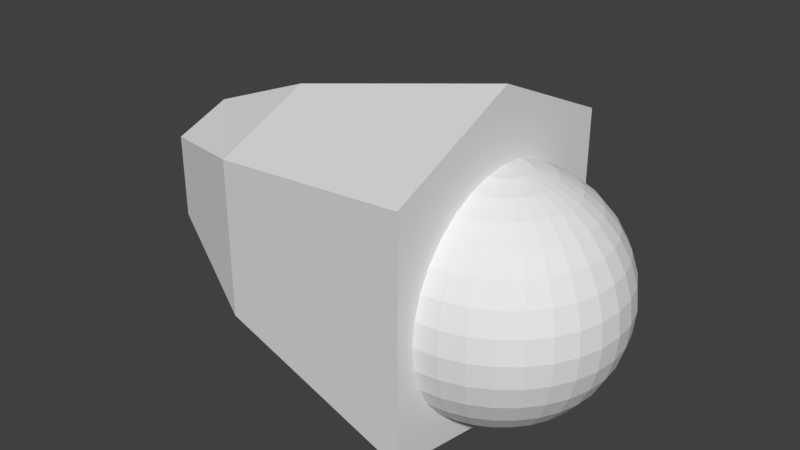 # Source: R_finger3_1.blend  (saved by Blender 2.79.0; exported with 4.5.12 LTS)
import bpy
from mathutils import Matrix  # noqa: F401  (used for matrix-valued properties, if any)

bpy.ops.wm.read_factory_settings(use_empty=True)
scene = bpy.context.scene
scene.name = 'Scene'

# ---- collections
col_collection_1 = bpy.data.collections.new('Collection 1'); scene.collection.children.link(col_collection_1)

# ---- materials (node trees are filled in below, after node groups)
mat_r_finger3_1 = bpy.data.materials.new('R_finger3_1')
mat_r_finger3_1.alpha_threshold = 0.0
mat_r_finger3_1.use_transparent_shadow = False
mat_r_finger3_1.roughness = 0.5

# ---- material node trees

# ---- world
world_world = bpy.data.worlds.new('World'); scene.world = world_world
world_world.color = (0.05088, 0.05088, 0.05088)
world_world.use_sun_shadow = False
world_world.sun_shadow_jitter_overblur = 0.0
world_world.cycles.sampling_method = 'MANUAL'

# ---- meshes
me_000 = bpy.data.meshes.new('球.000')
me_000.from_pydata([(3.266e-07, 0.1951, 0.9808), (3.192e-07, 0.3827, 0.9239), (3.117e-07, 0.5556, 0.8315), (3.192e-07, 0.7071, 0.7071), (3.341e-07, 0.8315, 0.5556), (2.745e-07, 0.9239, 0.3827), (3.937e-07, 0.9808, 0.1951), (3.788e-07, 1.0, 7.55e-08), (3.937e-07, 0.9808, -0.1951), (2.298e-07, 0.9239, -0.3827), (3.341e-07, 0.8315, -0.5556), (3.192e-07, 0.7071, -0.7071), (3.415e-07, 0.5556, -0.8315), (3.043e-07, 0.3827, -0.9239), (3.08e-07, 0.1951, -0.9808), (0.03806, 0.1913, 0.9808), (0.07466, 0.3753, 0.9239), (0.1084, 0.5449, 0.8315), (0.138, 0.6935, 0.7071), (0.1622, 0.8155, 0.5556), (0.1802, 0.9061, 0.3827), (0.1913, 0.9619, 0.1951), (0.1951, 0.9808, 7.55e-08), (0.1913, 0.9619, -0.1951), (0.1802, 0.9061, -0.3827), (0.1622, 0.8155, -0.5556), (0.138, 0.6935, -0.7071), (0.1084, 0.5449, -0.8315), (0.07466, 0.3753, -0.9239), (0.03806, 0.1913, -0.9808), (0.07466, 0.1802, 0.9808), (0.1464, 0.3536, 0.9239), (0.2126, 0.5133, 0.8315), (0.2706, 0.6533, 0.7071), (0.3182, 0.7682, 0.5556), (0.3536, 0.8536, 0.3827), (0.3753, 0.9061, 0.1951), (0.3827, 0.9239, 7.55e-08), (0.3753, 0.9061, -0.1951), (0.3536, 0.8536, -0.3827), (0.3182, 0.7682, -0.5556), (0.2706, 0.6533, -0.7071), (0.2126, 0.5133, -0.8315), (0.1464, 0.3536, -0.9239), (0.07466, 0.1802, -0.9808), (0.1084, 0.1622, 0.9808), (0.2126, 0.3182, 0.9239), (0.3087, 0.4619, 0.8315), (0.3928, 0.5879, 0.7071), (0.4619, 0.6913, 0.5556), (0.5133, 0.7682, 0.3827), (0.5449, 0.8155, 0.1951), (0.5556, 0.8315, 7.55e-08), (0.5449, 0.8155, -0.1951), (0.5133, 0.7682, -0.3827), (0.4619, 0.6913, -0.5556), (0.3928, 0.5879, -0.7071), (0.3087, 0.4619, -0.8315), (0.2126, 0.3182, -0.9239), (0.1084, 0.1622, -0.9808), (0.138, 0.1379, 0.9808), (0.2706, 0.2706, 0.9239), (0.3928, 0.3928, 0.8315), (0.5, 0.5, 0.7071), (0.5879, 0.5879, 0.5556), (0.6533, 0.6533, 0.3827), (0.6935, 0.6935, 0.1951), (0.7071, 0.7071, 7.55e-08), (0.6935, 0.6935, -0.1951), (0.6533, 0.6533, -0.3827), (0.5879, 0.5879, -0.5556), (0.5, 0.5, -0.7071), (0.3928, 0.3928, -0.8315), (0.2706, 0.2706, -0.9239), (0.138, 0.1379, -0.9808), (0.1622, 0.1084, 0.9808), (0.3182, 0.2126, 0.9239), (0.4619, 0.3087, 0.8315), (0.5879, 0.3928, 0.7071), (0.6913, 0.4619, 0.5556), (0.7682, 0.5133, 0.3827), (0.8155, 0.5449, 0.1951), (0.8315, 0.5556, 7.55e-08), (0.8155, 0.5449, -0.1951), (0.7682, 0.5133, -0.3827), (0.6913, 0.4619, -0.5556), (0.5879, 0.3928, -0.7071), (0.4619, 0.3087, -0.8315), (0.3182, 0.2126, -0.9239), (0.1622, 0.1084, -0.9808), (0.1802, 0.07466, 0.9808), (0.3536, 0.1464, 0.9239), (0.5133, 0.2126, 0.8315), (0.6533, 0.2706, 0.7071), (0.7682, 0.3182, 0.5556), (0.8536, 0.3536, 0.3827), (0.9061, 0.3753, 0.1951), (0.9239, 0.3827, 7.55e-08), (0.9061, 0.3753, -0.1951), (0.8536, 0.3536, -0.3827), (0.7682, 0.3182, -0.5556), (0.6533, 0.2706, -0.7071), (0.5133, 0.2126, -0.8315), (0.3536, 0.1464, -0.9239), (0.1802, 0.07466, -0.9808), (0.1913, 0.03806, 0.9808), (0.3753, 0.07466, 0.9239), (0.5449, 0.1084, 0.8315), (0.6935, 0.1379, 0.7071), (0.8155, 0.1622, 0.5556), (0.9061, 0.1802, 0.3827), (0.9619, 0.1913, 0.1951), (0.9808, 0.1951, 7.55e-08), (0.9619, 0.1913, -0.1951), (0.9061, 0.1802, -0.3827), (0.8155, 0.1622, -0.5556), (0.6935, 0.1379, -0.7071), (0.5449, 0.1084, -0.8315), (0.3753, 0.07466, -0.9239), (0.1913, 0.03806, -0.9808), (0.1951, -7.212e-09, 0.9808), (0.3827, 4.122e-08, 0.9239), (0.5556, 2.632e-08, 0.8315), (0.7071, -2.584e-08, 0.7071), (0.8315, -8.544e-08, 0.5556), (0.9239, 6.357e-08, 0.3827), (0.9808, -8.544e-08, 0.1951), (1.0, -1.003e-07, 7.55e-08), (0.9808, -8.544e-08, -0.1951), (0.9239, 6.357e-08, -0.3827), (0.8315, -8.544e-08, -0.5556), (0.7071, -2.584e-08, -0.7071), (0.5556, -1.094e-08, -0.8315), (0.3827, 3.964e-09, -0.9239), (0.1951, 3.964e-09, -0.9808), (0.1913, -0.03806, 0.9808), (0.3753, -0.07466, 0.9239), (0.5449, -0.1084, 0.8315), (0.6935, -0.1379, 0.7071), (0.8155, -0.1622, 0.5556), (0.9061, -0.1802, 0.3827), (0.9619, -0.1913, 0.1951), (0.9808, -0.1951, 7.55e-08), (0.9619, -0.1913, -0.1951), (0.9061, -0.1802, -0.3827), (0.8155, -0.1622, -0.5556), (0.6935, -0.1379, -0.7071), (0.5449, -0.1084, -0.8315), (0.3753, -0.07466, -0.9239), (0.1913, -0.03806, -0.9808), (0.1802, -0.07466, 0.9808), (0.3536, -0.1464, 0.9239), (0.5133, -0.2126, 0.8315), (0.6533, -0.2706, 0.7071), (0.7682, -0.3182, 0.5556), (0.8536, -0.3536, 0.3827), (0.9061, -0.3753, 0.1951), (0.9239, -0.3827, 7.55e-08), (0.9061, -0.3753, -0.1951), (0.8536, -0.3536, -0.3827), (0.7682, -0.3182, -0.5556), (0.6533, -0.2706, -0.7071), (0.5133, -0.2126, -0.8315), (0.3536, -0.1464, -0.9239), (0.1802, -0.07466, -0.9808), (0.1622, -0.1084, 0.9808), (0.3182, -0.2126, 0.9239), (0.4619, -0.3087, 0.8315), (0.5879, -0.3928, 0.7071), (0.6913, -0.4619, 0.5556), (0.7682, -0.5133, 0.3827), (0.8155, -0.5449, 0.1951), (0.8315, -0.5556, 7.55e-08), (0.8155, -0.5449, -0.1951), (0.7682, -0.5133, -0.3827), (0.6913, -0.4619, -0.5556), (0.5879, -0.3928, -0.7071), (0.4619, -0.3087, -0.8315), (0.3182, -0.2126, -0.9239), (0.1622, -0.1084, -0.9808), (0.138, -0.1379, 0.9808), (0.2706, -0.2706, 0.9239), (0.3928, -0.3928, 0.8315), (0.5, -0.5, 0.7071), (0.5879, -0.5879, 0.5556), (0.6533, -0.6533, 0.3827), (0.6935, -0.6935, 0.1951), (0.7071, -0.7071, 7.55e-08), (0.6935, -0.6935, -0.1951), (0.6533, -0.6533, -0.3827), (0.5879, -0.5879, -0.5556), (0.5, -0.5, -0.7071), (0.3928, -0.3928, -0.8315), (0.2706, -0.2706, -0.9239), (0.1379, -0.1379, -0.9808), (0.1084, -0.1622, 0.9808), (0.2126, -0.3182, 0.9239), (0.3087, -0.4619, 0.8315), (0.3928, -0.5879, 0.7071), (0.4619, -0.6913, 0.5556), (0.5133, -0.7682, 0.3827), (0.5449, -0.8155, 0.1951), (0.5556, -0.8315, 7.55e-08), (0.5449, -0.8155, -0.1951), (0.5133, -0.7682, -0.3827), (0.4619, -0.6913, -0.5556), (0.3928, -0.5879, -0.7071), (0.3087, -0.4619, -0.8315), (0.2126, -0.3182, -0.9239), (0.1084, -0.1622, -0.9808), (3.258e-07, 0.0, -1.0), (0.07466, -0.1802, 0.9808), (0.1464, -0.3536, 0.9239), (0.2126, -0.5133, 0.8315), (0.2706, -0.6533, 0.7071), (0.3182, -0.7682, 0.5556), (0.3536, -0.8536, 0.3827), (0.3753, -0.9061, 0.1951), (0.3827, -0.9239, 7.55e-08), (0.3753, -0.9061, -0.1951), (0.3536, -0.8536, -0.3827), (0.3182, -0.7682, -0.5556), (0.2706, -0.6533, -0.7071), (0.2126, -0.5133, -0.8315), (0.1464, -0.3536, -0.9239), (0.07466, -0.1802, -0.9808), (0.03806, -0.1913, 0.9808), (0.07466, -0.3753, 0.9239), (0.1084, -0.5449, 0.8315), (0.1379, -0.6935, 0.7071), (0.1622, -0.8155, 0.5556), (0.1802, -0.9061, 0.3827), (0.1913, -0.9619, 0.1951), (0.1951, -0.9808, 7.55e-08), (0.1913, -0.9619, -0.1951), (0.1802, -0.9061, -0.3827), (0.1622, -0.8155, -0.5556), (0.1379, -0.6935, -0.7071), (0.1084, -0.5449, -0.8315), (0.07466, -0.3753, -0.9239), (0.03806, -0.1913, -0.9808), (3.117e-07, -0.1951, 0.9808), (2.819e-07, -0.3827, 0.9239), (2.819e-07, -0.5556, 0.8315), (1.851e-07, -0.7071, 0.7071), (1.404e-07, -0.8315, 0.5556), (3.192e-07, -0.9239, 0.3827), (9.567e-08, -0.9808, 0.1951), (1.404e-07, -1.0, 7.55e-08), (9.567e-08, -0.9808, -0.1951), (3.192e-07, -0.9239, -0.3827), (1.404e-07, -0.8315, -0.5556), (1.851e-07, -0.7071, -0.7071), (2.596e-07, -0.5556, -0.8315), (2.521e-07, -0.3827, -0.9239), (3.155e-07, -0.1951, -0.9808), (2.48e-08, -1.247e-07, 1.0), (-0.0001446, 1.137, 0.9273), (-0.0001446, -1.154, 0.9273), (-2.87, -0.4998, 0.1078), (-2.87, 0.4831, 0.1078), (-0.0001446, 1.141, -1.078), (-0.0001446, -1.157, -1.078), (-2.87, -0.4998, -0.6035), (-2.87, 0.4831, -0.6035), (-0.0001446, -0.008361, 1.134), (-2.87, -0.008361, 0.1809), (-0.0001446, -0.008361, -1.591), (-2.87, -0.008361, -0.7875), (-1.944, 0.8416, 0.5833), (-1.944, -0.8583, -0.7806), (-1.944, -0.008361, 0.7183), (-1.944, 0.8416, -0.7806), (-1.944, -0.8583, 0.5833), (-1.944, -0.008361, -1.143)], [], [(4, 3, 18, 19), (2, 1, 16, 17), (13, 12, 27, 28), (11, 10, 25, 26), (9, 8, 23, 24), (7, 6, 21, 22), (5, 4, 19, 20), (3, 2, 17, 18), (14, 13, 28, 29), (1, 0, 15, 16), (12, 11, 26, 27), (10, 9, 24, 25), (8, 7, 22, 23), (6, 5, 20, 21), (19, 18, 33, 34), (17, 16, 31, 32), (28, 27, 42, 43), (26, 25, 40, 41), (24, 23, 38, 39), (22, 21, 36, 37), (20, 19, 34, 35), (18, 17, 32, 33), (29, 28, 43, 44), (16, 15, 30, 31), (27, 26, 41, 42), (25, 24, 39, 40), (23, 22, 37, 38), (21, 20, 35, 36), (34, 33, 48, 49), (32, 31, 46, 47), (43, 42, 57, 58), (41, 40, 55, 56), (39, 38, 53, 54), (37, 36, 51, 52), (35, 34, 49, 50), (33, 32, 47, 48), (44, 43, 58, 59), (31, 30, 45, 46), (42, 41, 56, 57), (40, 39, 54, 55), (38, 37, 52, 53), (36, 35, 50, 51), (49, 48, 63, 64), (47, 46, 61, 62), (58, 57, 72, 73), (56, 55, 70, 71), (54, 53, 68, 69), (52, 51, 66, 67), (50, 49, 64, 65), (48, 47, 62, 63), (59, 58, 73, 74), (46, 45, 60, 61), (57, 56, 71, 72), (55, 54, 69, 70), (53, 52, 67, 68), (51, 50, 65, 66), (64, 63, 78, 79), (62, 61, 76, 77), (73, 72, 87, 88), (71, 70, 85, 86), (69, 68, 83, 84), (67, 66, 81, 82), (65, 64, 79, 80), (63, 62, 77, 78), (74, 73, 88, 89), (61, 60, 75, 76), (72, 71, 86, 87), (70, 69, 84, 85), (68, 67, 82, 83), (66, 65, 80, 81), (79, 78, 93, 94), (77, 76, 91, 92), (88, 87, 102, 103), (86, 85, 100, 101), (84, 83, 98, 99), (82, 81, 96, 97), (80, 79, 94, 95), (78, 77, 92, 93), (89, 88, 103, 104), (76, 75, 90, 91), (87, 86, 101, 102), (85, 84, 99, 100), (83, 82, 97, 98), (81, 80, 95, 96), (94, 93, 108, 109), (92, 91, 106, 107), (103, 102, 117, 118), (101, 100, 115, 116), (99, 98, 113, 114), (97, 96, 111, 112), (95, 94, 109, 110), (93, 92, 107, 108), (104, 103, 118, 119), (91, 90, 105, 106), (102, 101, 116, 117), (100, 99, 114, 115), (98, 97, 112, 113), (96, 95, 110, 111), (109, 108, 123, 124), (107, 106, 121, 122), (118, 117, 132, 133), (116, 115, 130, 131), (114, 113, 128, 129), (112, 111, 126, 127), (110, 109, 124, 125), (108, 107, 122, 123), (119, 118, 133, 134), (106, 105, 120, 121), (117, 116, 131, 132), (115, 114, 129, 130), (113, 112, 127, 128), (111, 110, 125, 126), (124, 123, 138, 139), (122, 121, 136, 137), (133, 132, 147, 148), (131, 130, 145, 146), (129, 128, 143, 144), (127, 126, 141, 142), (125, 124, 139, 140), (123, 122, 137, 138), (134, 133, 148, 149), (121, 120, 135, 136), (132, 131, 146, 147), (130, 129, 144, 145), (128, 127, 142, 143), (126, 125, 140, 141), (139, 138, 153, 154), (137, 136, 151, 152), (148, 147, 162, 163), (146, 145, 160, 161), (144, 143, 158, 159), (142, 141, 156, 157), (140, 139, 154, 155), (138, 137, 152, 153), (149, 148, 163, 164), (136, 135, 150, 151), (147, 146, 161, 162), (145, 144, 159, 160), (143, 142, 157, 158), (141, 140, 155, 156), (154, 153, 168, 169), (152, 151, 166, 167), (163, 162, 177, 178), (161, 160, 175, 176), (159, 158, 173, 174), (157, 156, 171, 172), (155, 154, 169, 170), (153, 152, 167, 168), (164, 163, 178, 179), (151, 150, 165, 166), (162, 161, 176, 177), (160, 159, 174, 175), (158, 157, 172, 173), (156, 155, 170, 171), (169, 168, 183, 184), (167, 166, 181, 182), (178, 177, 192, 193), (176, 175, 190, 191), (174, 173, 188, 189), (172, 171, 186, 187), (170, 169, 184, 185), (168, 167, 182, 183), (179, 178, 193, 194), (166, 165, 180, 181), (177, 176, 191, 192), (175, 174, 189, 190), (173, 172, 187, 188), (171, 170, 185, 186), (184, 183, 198, 199), (182, 181, 196, 197), (193, 192, 207, 208), (191, 190, 205, 206), (189, 188, 203, 204), (187, 186, 201, 202), (185, 184, 199, 200), (183, 182, 197, 198), (194, 193, 208, 209), (181, 180, 195, 196), (192, 191, 206, 207), (190, 189, 204, 205), (188, 187, 202, 203), (186, 185, 200, 201), (199, 198, 214, 215), (197, 196, 212, 213), (208, 207, 223, 224), (206, 205, 221, 222), (204, 203, 219, 220), (202, 201, 217, 218), (200, 199, 215, 216), (198, 197, 213, 214), (209, 208, 224, 225), (196, 195, 211, 212), (207, 206, 222, 223), (205, 204, 220, 221), (203, 202, 218, 219), (201, 200, 216, 217), (215, 214, 229, 230), (213, 212, 227, 228), (224, 223, 238, 239), (222, 221, 236, 237), (220, 219, 234, 235), (218, 217, 232, 233), (216, 215, 230, 231), (214, 213, 228, 229), (225, 224, 239, 240), (212, 211, 226, 227), (223, 222, 237, 238), (221, 220, 235, 236), (219, 218, 233, 234), (217, 216, 231, 232), (230, 229, 244, 245), (228, 227, 242, 243), (239, 238, 253, 254), (237, 236, 251, 252), (235, 234, 249, 250), (233, 232, 247, 248), (231, 230, 245, 246), (229, 228, 243, 244), (240, 239, 254, 255), (227, 226, 241, 242), (238, 237, 252, 253), (236, 235, 250, 251), (234, 233, 248, 249), (232, 231, 246, 247), (210, 14, 29), (0, 256, 15), (210, 29, 44), (15, 256, 30), (210, 44, 59), (30, 256, 45), (210, 59, 74), (45, 256, 60), (210, 74, 89), (60, 256, 75), (210, 89, 104), (75, 256, 90), (210, 104, 119), (90, 256, 105), (210, 119, 134), (105, 256, 120), (210, 134, 149), (120, 256, 135), (210, 149, 164), (135, 256, 150), (210, 164, 179), (150, 256, 165), (210, 179, 194), (165, 256, 180), (210, 194, 209), (180, 256, 195), (210, 209, 225), (195, 256, 211), (210, 225, 240), (211, 256, 226), (210, 240, 255), (226, 256, 241), (261, 267, 265, 257), (262, 270, 273, 258), (268, 264, 260, 266), (272, 261, 257, 269), (257, 265, 271, 269), (272, 274, 267, 261), (267, 262, 258, 265), (265, 258, 273, 271), (274, 270, 262, 267), (263, 268, 266, 259), (264, 272, 269, 260), (271, 273, 259, 266), (269, 271, 266, 260), (270, 263, 259, 273), (268, 263, 270, 274), (264, 268, 274, 272)])
_uv = me_000.uv_layers.new(name='UVマップ')
_uv.uv.foreach_set('vector', [0.2277, 0.5625, 0.2578, 0.565, 0.2562, 0.5854, 0.2287, 0.5864, 0.2871, 0.5714, 0.3151, 0.581, 0.312, 0.5916, 0.2841, 0.5872, 0.03689, 0.7081, 0.04457, 0.6825, 0.05762, 0.6889, 0.04619, 0.7112, 0.05625, 0.6577, 0.07198, 0.6343, 0.08863, 0.6493, 0.07183, 0.6681, 0.09153, 0.6133, 0.1144, 0.5953, 0.1289, 0.6182, 0.1077, 0.6326, 0.1402, 0.5809, 0.1681, 0.5705, 0.1763, 0.5969, 0.1518, 0.6062, 0.1975, 0.5643, 0.2277, 0.5625, 0.2287, 0.5864, 0.202, 0.5903, 0.2578, 0.565, 0.2871, 0.5714, 0.2841, 0.5872, 0.2562, 0.5854, 0.03276, 0.7335, 0.03689, 0.7081, 0.04619, 0.7112, 0.03757, 0.7345, 0.3151, 0.581, 0.3416, 0.5929, 0.3397, 0.5982, 0.312, 0.5916, 0.04457, 0.6825, 0.05625, 0.6577, 0.07183, 0.6681, 0.05762, 0.6889, 0.07198, 0.6343, 0.09153, 0.6133, 0.1077, 0.6326, 0.08863, 0.6493, 0.1144, 0.5953, 0.1402, 0.5809, 0.1518, 0.6062, 0.1289, 0.6182, 0.1681, 0.5705, 0.1975, 0.5643, 0.202, 0.5903, 0.1763, 0.5969, 0.2287, 0.5864, 0.2562, 0.5854, 0.2572, 0.6044, 0.2318, 0.608, 0.2841, 0.5872, 0.312, 0.5916, 0.3109, 0.6023, 0.2836, 0.6025, 0.04619, 0.7112, 0.05762, 0.6889, 0.06864, 0.6967, 0.05439, 0.7157, 0.07183, 0.6681, 0.08863, 0.6493, 0.102, 0.6644, 0.08459, 0.6796, 0.1077, 0.6326, 0.1289, 0.6182, 0.1408, 0.639, 0.1208, 0.6508, 0.1518, 0.6062, 0.1763, 0.5969, 0.1841, 0.6203, 0.1619, 0.6289, 0.202, 0.5903, 0.2287, 0.5864, 0.2318, 0.608, 0.2074, 0.6134, 0.2562, 0.5854, 0.2841, 0.5872, 0.2836, 0.6025, 0.2572, 0.6044, 0.03757, 0.7345, 0.04619, 0.7112, 0.05439, 0.7157, 0.04198, 0.7364, 0.312, 0.5916, 0.3397, 0.5982, 0.3388, 0.6036, 0.3109, 0.6023, 0.05762, 0.6889, 0.07183, 0.6681, 0.08459, 0.6796, 0.06864, 0.6967, 0.08863, 0.6493, 0.1077, 0.6326, 0.1208, 0.6508, 0.102, 0.6644, 0.1289, 0.6182, 0.1518, 0.6062, 0.1619, 0.6289, 0.1408, 0.639, 0.1763, 0.5969, 0.202, 0.5903, 0.2074, 0.6134, 0.1841, 0.6203, 0.2318, 0.608, 0.2572, 0.6044, 0.2602, 0.6222, 0.2363, 0.6281, 0.2836, 0.6025, 0.3109, 0.6023, 0.3116, 0.6127, 0.2853, 0.6171, 0.05439, 0.7157, 0.06864, 0.6967, 0.07776, 0.7057, 0.06137, 0.7214, 0.08459, 0.6796, 0.102, 0.6644, 0.1129, 0.6795, 0.09496, 0.6918, 0.1208, 0.6508, 0.1408, 0.639, 0.1508, 0.6587, 0.1315, 0.6685, 0.1619, 0.6289, 0.1841, 0.6203, 0.1918, 0.6419, 0.1709, 0.6499, 0.2074, 0.6134, 0.2318, 0.608, 0.2363, 0.6281, 0.2136, 0.6346, 0.2572, 0.6044, 0.2836, 0.6025, 0.2853, 0.6171, 0.2602, 0.6222, 0.04198, 0.7364, 0.05439, 0.7157, 0.06137, 0.7214, 0.04588, 0.739, 0.3109, 0.6023, 0.3388, 0.6036, 0.339, 0.6091, 0.3116, 0.6127, 0.06864, 0.6967, 0.08459, 0.6796, 0.09496, 0.6918, 0.07776, 0.7057, 0.102, 0.6644, 0.1208, 0.6508, 0.1315, 0.6685, 0.1129, 0.6795, 0.1408, 0.639, 0.1619, 0.6289, 0.1709, 0.6499, 0.1508, 0.6587, 0.1841, 0.6203, 0.2074, 0.6134, 0.2136, 0.6346, 0.1918, 0.6419, 0.2363, 0.6281, 0.2602, 0.6222, 0.265, 0.6391, 0.2422, 0.647, 0.2853, 0.6171, 0.3116, 0.6127, 0.3139, 0.6228, 0.2889, 0.6311, 0.06137, 0.7214, 0.07776, 0.7057, 0.0851, 0.7154, 0.0671, 0.7279, 0.09496, 0.6918, 0.1129, 0.6795, 0.1216, 0.6948, 0.1032, 0.7045, 0.1315, 0.6685, 0.1508, 0.6587, 0.1594, 0.6778, 0.1403, 0.686, 0.1709, 0.6499, 0.1918, 0.6419, 0.1994, 0.6624, 0.1791, 0.67, 0.2136, 0.6346, 0.2363, 0.6281, 0.2422, 0.647, 0.2204, 0.6548, 0.2602, 0.6222, 0.2853, 0.6171, 0.2889, 0.6311, 0.265, 0.6391, 0.04588, 0.739, 0.06137, 0.7214, 0.0671, 0.7279, 0.04917, 0.7423, 0.3116, 0.6127, 0.339, 0.6091, 0.3401, 0.6144, 0.3139, 0.6228, 0.07776, 0.7057, 0.09496, 0.6918, 0.1032, 0.7045, 0.0851, 0.7154, 0.1129, 0.6795, 0.1315, 0.6685, 0.1403, 0.686, 0.1216, 0.6948, 0.1508, 0.6587, 0.1709, 0.6499, 0.1791, 0.67, 0.1594, 0.6778, 0.1918, 0.6419, 0.2136, 0.6346, 0.2204, 0.6548, 0.1994, 0.6624, 0.2422, 0.647, 0.265, 0.6391, 0.2716, 0.6553, 0.2495, 0.6654, 0.2889, 0.6311, 0.3139, 0.6228, 0.3179, 0.6323, 0.2944, 0.6443, 0.0671, 0.7279, 0.0851, 0.7154, 0.09075, 0.7257, 0.07156, 0.7351, 0.1032, 0.7045, 0.1216, 0.6948, 0.1284, 0.7103, 0.1096, 0.7176, 0.1403, 0.686, 0.1594, 0.6778, 0.1667, 0.6969, 0.1473, 0.7035, 0.1791, 0.67, 0.1994, 0.6624, 0.207, 0.6826, 0.1866, 0.69, 0.2204, 0.6548, 0.2422, 0.647, 0.2495, 0.6654, 0.228, 0.6744, 0.265, 0.6391, 0.2889, 0.6311, 0.2944, 0.6443, 0.2716, 0.6553, 0.04917, 0.7423, 0.0671, 0.7279, 0.07156, 0.7351, 0.05178, 0.746, 0.3139, 0.6228, 0.3401, 0.6144, 0.3422, 0.6194, 0.3179, 0.6323, 0.0851, 0.7154, 0.1032, 0.7045, 0.1096, 0.7176, 0.09075, 0.7257, 0.1216, 0.6948, 0.1403, 0.686, 0.1473, 0.7035, 0.1284, 0.7103, 0.1594, 0.6778, 0.1791, 0.67, 0.1866, 0.69, 0.1667, 0.6969, 0.1994, 0.6624, 0.2204, 0.6548, 0.228, 0.6744, 0.207, 0.6826, 0.2495, 0.6654, 0.2716, 0.6553, 0.28, 0.671, 0.2583, 0.6835, 0.2944, 0.6443, 0.3179, 0.6323, 0.3234, 0.6411, 0.3017, 0.6569, 0.07156, 0.7351, 0.09075, 0.7257, 0.09477, 0.7365, 0.07476, 0.7427, 0.1096, 0.7176, 0.1284, 0.7103, 0.1334, 0.7262, 0.1142, 0.7311, 0.1473, 0.7035, 0.1667, 0.6969, 0.1727, 0.7164, 0.1527, 0.7214, 0.1866, 0.69, 0.207, 0.6826, 0.2149, 0.7033, 0.1936, 0.7106, 0.228, 0.6744, 0.2495, 0.6654, 0.2583, 0.6835, 0.2366, 0.6943, 0.2716, 0.6553, 0.2944, 0.6443, 0.3017, 0.6569, 0.28, 0.671, 0.05178, 0.746, 0.07156, 0.7351, 0.07476, 0.7427, 0.05367, 0.75, 0.3179, 0.6323, 0.3422, 0.6194, 0.3452, 0.624, 0.3234, 0.6411, 0.09075, 0.7257, 0.1096, 0.7176, 0.1142, 0.7311, 0.09477, 0.7365, 0.1284, 0.7103, 0.1473, 0.7035, 0.1527, 0.7214, 0.1334, 0.7262, 0.1667, 0.6969, 0.1866, 0.69, 0.1936, 0.7106, 0.1727, 0.7164, 0.207, 0.6826, 0.228, 0.6744, 0.2366, 0.6943, 0.2149, 0.7033, 0.2583, 0.6835, 0.28, 0.671, 0.2905, 0.6862, 0.269, 0.7017, 0.3017, 0.6569, 0.3234, 0.6411, 0.3305, 0.649, 0.311, 0.6685, 0.07476, 0.7427, 0.09477, 0.7365, 0.0972, 0.7475, 0.07667, 0.7507, 0.1142, 0.7311, 0.1334, 0.7262, 0.1364, 0.7423, 0.1169, 0.7448, 0.1527, 0.7214, 0.1727, 0.7164, 0.1773, 0.737, 0.1563, 0.7398, 0.1936, 0.7106, 0.2149, 0.7033, 0.2234, 0.7254, 0.2, 0.7328, 0.2366, 0.6943, 0.2583, 0.6835, 0.269, 0.7017, 0.2466, 0.7149, 0.28, 0.671, 0.3017, 0.6569, 0.311, 0.6685, 0.2905, 0.6862, 0.05367, 0.75, 0.07476, 0.7427, 0.07667, 0.7507, 0.05481, 0.7544, 0.3234, 0.6411, 0.3452, 0.624, 0.3491, 0.6279, 0.3305, 0.649, 0.09477, 0.7365, 0.1142, 0.7311, 0.1169, 0.7448, 0.0972, 0.7475, 0.1334, 0.7262, 0.1527, 0.7214, 0.1563, 0.7398, 0.1364, 0.7423, 0.1727, 0.7164, 0.1936, 0.7106, 0.2, 0.7328, 0.1773, 0.737, 0.2149, 0.7033, 0.2366, 0.6943, 0.2466, 0.7149, 0.2234, 0.7254, 0.269, 0.7017, 0.2905, 0.6862, 0.3037, 0.7008, 0.2825, 0.7203, 0.311, 0.6685, 0.3305, 0.649, 0.339, 0.6557, 0.3225, 0.6791, 0.07667, 0.7507, 0.0972, 0.7475, 0.09803, 0.7587, 0.07731, 0.7588, 0.1169, 0.7448, 0.1364, 0.7423, 0.1376, 0.7587, 0.1179, 0.7587, 0.1563, 0.7398, 0.1773, 0.737, 0.1794, 0.7589, 0.1577, 0.7588, 0.2, 0.7328, 0.2234, 0.7254, 0.2331, 0.7502, 0.2054, 0.7591, 0.2466, 0.7149, 0.269, 0.7017, 0.2825, 0.7203, 0.2589, 0.737, 0.2905, 0.6862, 0.311, 0.6685, 0.3225, 0.6791, 0.3037, 0.7008, 0.05481, 0.7544, 0.07667, 0.7507, 0.07731, 0.7588, 0.05517, 0.7588, 0.3305, 0.649, 0.3491, 0.6279, 0.3536, 0.6311, 0.339, 0.6557, 0.0972, 0.7475, 0.1169, 0.7448, 0.1179, 0.7587, 0.09803, 0.7587, 0.1364, 0.7423, 0.1563, 0.7398, 0.1577, 0.7588, 0.1376, 0.7587, 0.1773, 0.737, 0.2, 0.7328, 0.2054, 0.7591, 0.1794, 0.7589, 0.2234, 0.7254, 0.2466, 0.7149, 0.2589, 0.737, 0.2331, 0.7502, 0.2819, 0.7987, 0.3026, 0.8191, 0.2889, 0.8333, 0.2679, 0.8171, 0.3204, 0.842, 0.3353, 0.8664, 0.3265, 0.8724, 0.3084, 0.8519, 0.07731, 0.7588, 0.09803, 0.7587, 0.09726, 0.7699, 0.07668, 0.7669, 0.1179, 0.7587, 0.1376, 0.7587, 0.1366, 0.7751, 0.117, 0.7726, 0.1577, 0.7588, 0.1794, 0.7589, 0.1773, 0.7805, 0.1564, 0.7776, 0.2054, 0.7591, 0.2328, 0.768, 0.2229, 0.7926, 0.1996, 0.7849, 0.2585, 0.7814, 0.2819, 0.7987, 0.2679, 0.8171, 0.2458, 0.8034, 0.3026, 0.8191, 0.3204, 0.842, 0.3084, 0.8519, 0.2889, 0.8333, 0.05517, 0.7588, 0.07731, 0.7588, 0.07668, 0.7669, 0.05476, 0.7632, 0.3353, 0.8664, 0.3477, 0.8916, 0.343, 0.8943, 0.3265, 0.8724, 0.09803, 0.7587, 0.1179, 0.7587, 0.117, 0.7726, 0.09726, 0.7699, 0.1376, 0.7587, 0.1577, 0.7588, 0.1564, 0.7776, 0.1366, 0.7751, 0.1794, 0.7589, 0.2054, 0.7591, 0.1996, 0.7849, 0.1773, 0.7805, 0.2328, 0.768, 0.2585, 0.7814, 0.2458, 0.8034, 0.2229, 0.7926, 0.2679, 0.8171, 0.2889, 0.8333, 0.2778, 0.848, 0.2567, 0.8349, 0.3084, 0.8519, 0.3265, 0.8724, 0.3191, 0.8796, 0.2986, 0.8629, 0.07668, 0.7669, 0.09726, 0.7699, 0.0949, 0.781, 0.07476, 0.7749, 0.117, 0.7726, 0.1366, 0.7751, 0.1335, 0.7912, 0.1144, 0.7864, 0.1564, 0.7776, 0.1773, 0.7805, 0.1727, 0.8009, 0.1529, 0.7959, 0.1996, 0.7849, 0.2229, 0.7926, 0.2142, 0.8144, 0.1932, 0.8069, 0.2458, 0.8034, 0.2679, 0.8171, 0.2567, 0.8349, 0.2355, 0.8237, 0.2889, 0.8333, 0.3084, 0.8519, 0.2986, 0.8629, 0.2778, 0.848, 0.05476, 0.7632, 0.07668, 0.7669, 0.07476, 0.7749, 0.05357, 0.7675, 0.3265, 0.8724, 0.343, 0.8943, 0.339, 0.8978, 0.3191, 0.8796, 0.09726, 0.7699, 0.117, 0.7726, 0.1144, 0.7864, 0.0949, 0.781, 0.1366, 0.7751, 0.1564, 0.7776, 0.1529, 0.7959, 0.1335, 0.7912, 0.1773, 0.7805, 0.1996, 0.7849, 0.1932, 0.8069, 0.1727, 0.8009, 0.2229, 0.7926, 0.2458, 0.8034, 0.2355, 0.8237, 0.2142, 0.8144, 0.2567, 0.8349, 0.2778, 0.848, 0.269, 0.8631, 0.2476, 0.8525, 0.2986, 0.8629, 0.3191, 0.8796, 0.3131, 0.8878, 0.2908, 0.8748, 0.07476, 0.7749, 0.0949, 0.781, 0.09095, 0.7918, 0.07157, 0.7826, 0.1144, 0.7864, 0.1335, 0.7912, 0.1287, 0.807, 0.1099, 0.7998, 0.1529, 0.7959, 0.1727, 0.8009, 0.1667, 0.8203, 0.1476, 0.8136, 0.1932, 0.8069, 0.2142, 0.8144, 0.2063, 0.8347, 0.1863, 0.8272, 0.2355, 0.8237, 0.2567, 0.8349, 0.2476, 0.8525, 0.2267, 0.8431, 0.2778, 0.848, 0.2986, 0.8629, 0.2908, 0.8748, 0.269, 0.8631, 0.05357, 0.7675, 0.07476, 0.7749, 0.07157, 0.7826, 0.05163, 0.7716, 0.3191, 0.8796, 0.339, 0.8978, 0.3358, 0.902, 0.3131, 0.8878, 0.0949, 0.781, 0.1144, 0.7864, 0.1099, 0.7998, 0.09095, 0.7918, 0.1335, 0.7912, 0.1529, 0.7959, 0.1476, 0.8136, 0.1287, 0.807, 0.1727, 0.8009, 0.1932, 0.8069, 0.1863, 0.8272, 0.1667, 0.8203, 0.2142, 0.8144, 0.2355, 0.8237, 0.2267, 0.8431, 0.2063, 0.8347, 0.2476, 0.8525, 0.269, 0.8631, 0.262, 0.8786, 0.2401, 0.8703, 0.2908, 0.8748, 0.3131, 0.8878, 0.3086, 0.8968, 0.2849, 0.8874, 0.07157, 0.7826, 0.09095, 0.7918, 0.08537, 0.8022, 0.06709, 0.7898, 0.1099, 0.7998, 0.1287, 0.807, 0.1221, 0.8225, 0.1037, 0.813, 0.1476, 0.8136, 0.1667, 0.8203, 0.1596, 0.8391, 0.1407, 0.8311, 0.1863, 0.8272, 0.2063, 0.8347, 0.1987, 0.8546, 0.1788, 0.8469, 0.2267, 0.8431, 0.2476, 0.8525, 0.2401, 0.8703, 0.219, 0.8622, 0.269, 0.8631, 0.2908, 0.8748, 0.2849, 0.8874, 0.262, 0.8786, 0.05163, 0.7716, 0.07157, 0.7826, 0.06709, 0.7898, 0.04897, 0.7753, 0.3131, 0.8878, 0.3358, 0.902, 0.3333, 0.9067, 0.3086, 0.8968, 0.09095, 0.7918, 0.1099, 0.7998, 0.1037, 0.813, 0.08537, 0.8022, 0.1287, 0.807, 0.1476, 0.8136, 0.1407, 0.8311, 0.1221, 0.8225, 0.1667, 0.8203, 0.1863, 0.8272, 0.1788, 0.8469, 0.1596, 0.8391, 0.2063, 0.8347, 0.2267, 0.8431, 0.219, 0.8622, 0.1987, 0.8546, 0.2401, 0.8703, 0.262, 0.8786, 0.2568, 0.8948, 0.234, 0.8885, 0.2849, 0.8874, 0.3086, 0.8968, 0.3057, 0.9063, 0.2807, 0.9007, 0.06709, 0.7898, 0.08537, 0.8022, 0.07811, 0.8121, 0.06134, 0.7964, 0.1037, 0.813, 0.1221, 0.8225, 0.1136, 0.8379, 0.0956, 0.8258, 0.1407, 0.8311, 0.1596, 0.8391, 0.1513, 0.8579, 0.1323, 0.8484, 0.1788, 0.8469, 0.1987, 0.8546, 0.1911, 0.8745, 0.1709, 0.8666, 0.219, 0.8622, 0.2401, 0.8703, 0.234, 0.8885, 0.2122, 0.8817, 0.262, 0.8786, 0.2849, 0.8874, 0.2807, 0.9007, 0.2568, 0.8948, 0.04897, 0.7753, 0.06709, 0.7898, 0.06134, 0.7964, 0.04562, 0.7785, 0.3086, 0.8968, 0.3333, 0.9067, 0.3318, 0.9117, 0.3057, 0.9063, 0.08537, 0.8022, 0.1037, 0.813, 0.0956, 0.8258, 0.07811, 0.8121, 0.1221, 0.8225, 0.1407, 0.8311, 0.1323, 0.8484, 0.1136, 0.8379, 0.1596, 0.8391, 0.1788, 0.8469, 0.1709, 0.8666, 0.1513, 0.8579, 0.1987, 0.8546, 0.219, 0.8622, 0.2122, 0.8817, 0.1911, 0.8745, 0.234, 0.8885, 0.2568, 0.8948, 0.2534, 0.9118, 0.2293, 0.9076, 0.2807, 0.9007, 0.3057, 0.9063, 0.3044, 0.9163, 0.2784, 0.9146, 0.06134, 0.7964, 0.07811, 0.8121, 0.06908, 0.8213, 0.0543, 0.8022, 0.0956, 0.8258, 0.1136, 0.8379, 0.1032, 0.8531, 0.0855, 0.8382, 0.1323, 0.8484, 0.1513, 0.8579, 0.1418, 0.8773, 0.1221, 0.866, 0.1709, 0.8666, 0.1911, 0.8745, 0.1837, 0.8954, 0.1623, 0.8871, 0.2122, 0.8817, 0.234, 0.8885, 0.2293, 0.9076, 0.2061, 0.9021, 0.2568, 0.8948, 0.2807, 0.9007, 0.2784, 0.9146, 0.2534, 0.9118, 0.04562, 0.7785, 0.06134, 0.7964, 0.0543, 0.8022, 0.04165, 0.7812, 0.3057, 0.9063, 0.3318, 0.9117, 0.3312, 0.917, 0.3044, 0.9163, 0.07811, 0.8121, 0.0956, 0.8258, 0.0855, 0.8382, 0.06908, 0.8213, 0.1136, 0.8379, 0.1323, 0.8484, 0.1221, 0.866, 0.1032, 0.8531, 0.1513, 0.8579, 0.1709, 0.8666, 0.1623, 0.8871, 0.1418, 0.8773, 0.1911, 0.8745, 0.2122, 0.8817, 0.2061, 0.9021, 0.1837, 0.8954, 0.2293, 0.9076, 0.2534, 0.9118, 0.2519, 0.9298, 0.226, 0.9281, 0.2784, 0.9146, 0.3044, 0.9163, 0.3048, 0.9265, 0.2782, 0.9291, 0.0543, 0.8022, 0.06908, 0.8213, 0.05811, 0.8295, 0.04601, 0.8069, 0.0855, 0.8382, 0.1032, 0.8531, 0.09032, 0.8683, 0.07307, 0.85, 0.1221, 0.866, 0.1418, 0.8773, 0.1306, 0.8979, 0.1096, 0.8843, 0.1623, 0.8871, 0.1837, 0.8954, 0.1763, 0.9178, 0.1529, 0.909, 0.2061, 0.9021, 0.2293, 0.9076, 0.226, 0.9281, 0.2008, 0.9241, 0.2534, 0.9118, 0.2784, 0.9146, 0.2782, 0.9291, 0.2519, 0.9298, 0.04165, 0.7812, 0.0543, 0.8022, 0.04601, 0.8069, 0.03715, 0.783, 0.3044, 0.9163, 0.3312, 0.917, 0.3317, 0.9223, 0.3048, 0.9265, 0.06908, 0.8213, 0.0855, 0.8382, 0.07307, 0.85, 0.05811, 0.8295, 0.1032, 0.8531, 0.1221, 0.866, 0.1096, 0.8843, 0.09032, 0.8683, 0.1418, 0.8773, 0.1623, 0.8871, 0.1529, 0.909, 0.1306, 0.8979, 0.1837, 0.8954, 0.2061, 0.9021, 0.2008, 0.9241, 0.1763, 0.9178, 0.226, 0.9281, 0.2519, 0.9298, 0.2528, 0.9489, 0.2247, 0.9506, 0.2782, 0.9291, 0.3048, 0.9265, 0.3071, 0.9367, 0.2803, 0.9441, 0.04601, 0.8069, 0.05811, 0.8295, 0.04504, 0.8364, 0.0365, 0.8103, 0.07307, 0.85, 0.09032, 0.8683, 0.07446, 0.8834, 0.0579, 0.8611, 0.1096, 0.8843, 0.1306, 0.8979, 0.1173, 0.9205, 0.09404, 0.9039, 0.1529, 0.909, 0.1763, 0.9178, 0.1688, 0.9425, 0.1425, 0.9334, 0.2008, 0.9241, 0.226, 0.9281, 0.2247, 0.9506, 0.1964, 0.9489, 0.2519, 0.9298, 0.2782, 0.9291, 0.2803, 0.9441, 0.2528, 0.9489, 0.03715, 0.783, 0.04601, 0.8069, 0.0365, 0.8103, 0.03224, 0.784, 0.3048, 0.9265, 0.3317, 0.9223, 0.3331, 0.9274, 0.3071, 0.9367, 0.05811, 0.8295, 0.07307, 0.85, 0.0579, 0.8611, 0.04504, 0.8364, 0.09032, 0.8683, 0.1096, 0.8843, 0.09404, 0.9039, 0.07446, 0.8834, 0.1306, 0.8979, 0.1529, 0.909, 0.1425, 0.9334, 0.1173, 0.9205, 0.1763, 0.9178, 0.2008, 0.9241, 0.1964, 0.9489, 0.1688, 0.9425, 0.03116, 0.7586, 0.03276, 0.7335, 0.03757, 0.7345, 0.3416, 0.5929, 0.367, 0.606, 0.3397, 0.5982, 0.03116, 0.7586, 0.03757, 0.7345, 0.04198, 0.7364, 0.3397, 0.5982, 0.367, 0.606, 0.3388, 0.6036, 0.03116, 0.7586, 0.04198, 0.7364, 0.04588, 0.739, 0.3388, 0.6036, 0.367, 0.606, 0.339, 0.6091, 0.03116, 0.7586, 0.04588, 0.739, 0.04917, 0.7423, 0.339, 0.6091, 0.367, 0.606, 0.3401, 0.6144, 0.03116, 0.7586, 0.04917, 0.7423, 0.05178, 0.746, 0.3401, 0.6144, 0.367, 0.606, 0.3422, 0.6194, 0.03116, 0.7586, 0.05178, 0.746, 0.05367, 0.75, 0.3422, 0.6194, 0.367, 0.606, 0.3452, 0.624, 0.03116, 0.7586, 0.05367, 0.75, 0.05481, 0.7544, 0.3452, 0.624, 0.367, 0.606, 0.3491, 0.6279, 0.03116, 0.7586, 0.05481, 0.7544, 0.05517, 0.7588, 0.3491, 0.6279, 0.367, 0.606, 0.3536, 0.6311, 0.03116, 0.7586, 0.05517, 0.7588, 0.05476, 0.7632, 0.3477, 0.8916, 0.3586, 0.917, 0.343, 0.8943, 0.03116, 0.7586, 0.05476, 0.7632, 0.05357, 0.7675, 0.343, 0.8943, 0.3586, 0.917, 0.339, 0.8978, 0.03116, 0.7586, 0.05357, 0.7675, 0.05163, 0.7716, 0.339, 0.8978, 0.3586, 0.917, 0.3358, 0.902, 0.03116, 0.7586, 0.05163, 0.7716, 0.04897, 0.7753, 0.3358, 0.902, 0.3586, 0.917, 0.3333, 0.9067, 0.03116, 0.7586, 0.04897, 0.7753, 0.04562, 0.7785, 0.3333, 0.9067, 0.3586, 0.917, 0.3318, 0.9117, 0.03116, 0.7586, 0.04562, 0.7785, 0.04165, 0.7812, 0.3318, 0.9117, 0.3586, 0.917, 0.3312, 0.917, 0.03116, 0.7586, 0.04165, 0.7812, 0.03715, 0.783, 0.3312, 0.917, 0.3586, 0.917, 0.3317, 0.9223, 0.03116, 0.7586, 0.03715, 0.783, 0.03224, 0.784, 0.3317, 0.9223, 0.3586, 0.917, 0.3331, 0.9274, 0.7029, 0.8407, 0.5625, 0.9027, 0.5638, 0.5703, 0.7034, 0.5962, 0.3591, 0.08046, 0.4074, 0.2874, 0.2825, 0.3409, 0.1514, 0.1756, 0.858, 0.8233, 0.7647, 0.7883, 0.7646, 0.6533, 0.8579, 0.6394, 0.5927, 0.2875, 0.6413, 0.08062, 0.8489, 0.176, 0.7176, 0.3412, 0.8489, 0.176, 0.9419, 0.2742, 0.7712, 0.4159, 0.7176, 0.3412, 0.5927, 0.2875, 0.5001, 0.2765, 0.5002, 0.0642, 0.6413, 0.08062, 0.5625, 0.9027, 0.4226, 0.8396, 0.424, 0.5951, 0.5638, 0.5703, 0.05827, 0.2737, 0.1514, 0.1756, 0.2825, 0.3409, 0.2287, 0.4156, 0.5001, 0.2765, 0.4074, 0.2874, 0.3591, 0.08046, 0.5002, 0.0642, 0.9512, 0.7883, 0.858, 0.8233, 0.8579, 0.6394, 0.9512, 0.6533, 0.5592, 0.3898, 0.5927, 0.2875, 0.7176, 0.3412, 0.6329, 0.4254, 0.2287, 0.4156, 0.2825, 0.3409, 0.3671, 0.4252, 0.3367, 0.4732, 0.7176, 0.3412, 0.7712, 0.4159, 0.6632, 0.4734, 0.6329, 0.4254, 0.4074, 0.2874, 0.4408, 0.3898, 0.3671, 0.4252, 0.2825, 0.3409, 0.5, 0.3834, 0.4408, 0.3898, 0.4074, 0.2874, 0.5001, 0.2765, 0.5592, 0.3898, 0.5, 0.3834, 0.5001, 0.2765, 0.5927, 0.2875])
me_000.materials.append(mat_r_finger3_1)
me_000.use_remesh_preserve_volume = False
me_000.use_remesh_preserve_attributes = False
me_000.use_mirror_vertex_groups = False
me_000.update()

# ---- objects
ob_finger3_1__001 = bpy.data.objects.new('finger3_1球.001', me_000)

# ---- transforms, parenting, visibility, modifiers, constraints
ob_finger3_1__001.location = (0.0, 0.0, 0.0)
ob_finger3_1__001.rotation_euler = (0.0, 0.0, 3.142)
ob_finger3_1__001.scale = (-0.1432, -0.1432, -0.1432)
ob_finger3_1__001.lineart.crease_threshold = 0.0

# ---- collection membership
col_collection_1.objects.link(ob_finger3_1__001)

# ---- scene / render settings (as saved in the file)
scene.frame_start = 1; scene.frame_end = 250; scene.frame_set(1)
scene.render.engine = 'BLENDER_EEVEE_NEXT'
scene.render.resolution_percentage = 50
scene.render.dither_intensity = 0.0
scene.cycles.use_denoising = False
scene.cycles.samples = 128
scene.cycles.sampling_pattern = 'TABULATED_SOBOL'
scene.cycles.use_adaptive_sampling = False
scene.cycles.use_light_tree = False
scene.cycles.blur_glossy = 0.0
scene.cycles.sample_clamp_indirect = 0.0
scene.view_settings.view_transform = 'Standard'
bpy.context.view_layer.update()

# ---- added for rendering (the .blend has no active camera and no usable light): camera, sun
cam_auto = bpy.data.cameras.new('AutoCamera')
cam_auto.lens = 50.0
cam_auto.sensor_width = 36.0
cam_auto.clip_end = 1000.0
ob_auto_camera = bpy.data.objects.new('AutoCamera', cam_auto)
scene.collection.objects.link(ob_auto_camera)
ob_auto_camera.location = (0.56322, -0.83772, 0.590347)
ob_auto_camera.rotation_euler = (1.09748, -7.21219e-08, 0.694738)
scene.camera = ob_auto_camera
light_auto_sun = bpy.data.lights.new('AutoSun', 'SUN')
light_auto_sun.energy = 3.0
light_auto_sun.angle = 0.0523599
ob_auto_sun = bpy.data.objects.new('AutoSun', light_auto_sun)
scene.collection.objects.link(ob_auto_sun)
ob_auto_sun.rotation_euler = (0.872665, 0.174533, 0.523599)
bpy.context.view_layer.update()
